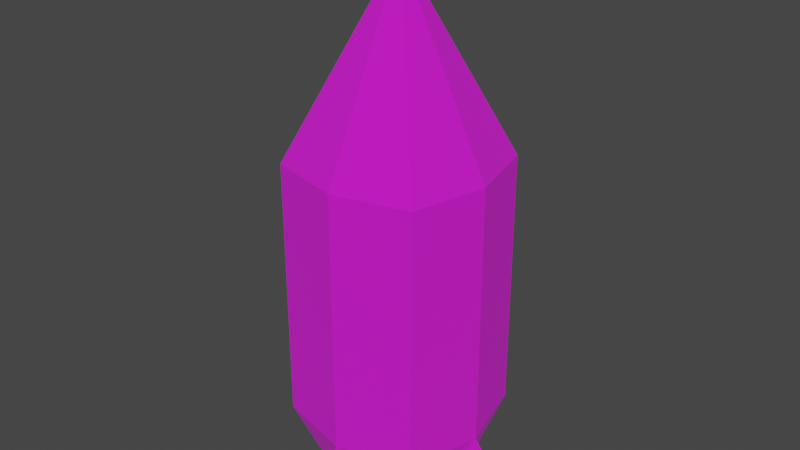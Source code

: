 # Source: Puzoket.blend  (saved by Blender 3.4.6; exported with 4.5.12 LTS)
import bpy
from mathutils import Matrix  # noqa: F401  (used for matrix-valued properties, if any)

bpy.ops.wm.read_factory_settings(use_empty=True)
scene = bpy.context.scene
scene.name = 'Scene'

# ---- images (referenced by path relative to the original .blend; pixels are not part of the script)
import os
ASSET_DIR = os.environ.get("B2B_ASSET_DIR", "")  # directory of the original .blend (textures are referenced by path, not embedded)
HERE = os.path.dirname(os.path.abspath(__file__))  # packed textures are extracted next to this script under _unpacked/

def load_image(name, relpath, width, height, colorspace="sRGB"):
    """Load a texture the original file referenced (path relative to the .blend, or extracted next to this script)."""
    p = next((c for c in (os.path.join(HERE, relpath), os.path.join(ASSET_DIR, relpath)) if relpath and os.path.exists(c)), "")
    if p:
        img = bpy.data.images.load(p, check_existing=True)
        img.name = name
    else:  # same state as the original file: an image datablock whose file is absent (Cycles renders it pink)
        img = bpy.data.images.new(name, width, height)
        img.source = "FILE"
        img.filepath = "//" + (relpath or name)
    img.colorspace_settings.name = colorspace
    return img
img_text_puzoket = load_image('text_Puzoket', 'text_Puzoket.png', 1024, 1024, 'sRGB')

# ---- materials (node trees are filled in below, after node groups)
mat_mat_puzaketa = bpy.data.materials.new('mat_Puzaketa')
mat_mat_puzaketa.alpha_threshold = 0.0
mat_mat_puzaketa.use_transparent_shadow = False
mat_mat_puzaketa.roughness = 0.5
mat_mat_puzaketa.line_color = (0.0, 0.0, 0.0, 1.0)

# ---- material node trees
mat_mat_puzaketa.use_nodes = True; mat_mat_puzaketa.node_tree.nodes.clear()
_N = mat_mat_puzaketa.node_tree.nodes; _L = mat_mat_puzaketa.node_tree.links
n0 = _N.new('ShaderNodeOutputMaterial'); n0.name = 'Material Output'; n0.location = (300, 300)
n1 = _N.new('ShaderNodeBsdfPrincipled'); n1.name = 'Principled BSDF'; n1.location = (10, 300)
n1.distribution = 'GGX'
n1.subsurface_method = 'RANDOM_WALK_SKIN'
n1.inputs[1].default_value = 0.3636
n1.inputs[2].default_value = 1.0
n1.inputs[3].default_value = 1.45
n1.inputs[11].default_value = 1.324
n1.inputs[13].default_value = 1.0
n1.inputs[19].default_value = 0.1943
n1.inputs[27].default_value = (0.0, 0.0, 0.0, 1.0)
n1.inputs[28].default_value = 1.0
n2 = _N.new('ShaderNodeTexImage'); n2.name = 'Изображение-текстура'; n2.location = (-280, 280)
n2.image = img_text_puzoket
n2.interpolation = 'Closest'
_L.new(n1.outputs[0], n0.inputs[0])
_L.new(n2.outputs[0], n1.inputs[0])
n0.is_active_output = True

# ---- world
world_world = bpy.data.worlds.new('World'); scene.world = world_world
world_world.use_nodes = True; world_world.node_tree.nodes.clear()
_N = world_world.node_tree.nodes; _L = world_world.node_tree.links
n0 = _N.new('ShaderNodeOutputWorld'); n0.name = 'World Output'; n0.location = (300, 300)
n1 = _N.new('ShaderNodeBackground'); n1.name = 'Background'; n1.location = (10, 300)
n1.inputs[0].default_value = (0.05088, 0.05088, 0.05088, 1.0)
_L.new(n1.outputs[0], n0.inputs[0])
n0.is_active_output = True
world_world.color = (0.05088, 0.05088, 0.05088)
world_world.use_sun_shadow = False
world_world.sun_shadow_jitter_overblur = 0.0

# ---- meshes
me_x = bpy.data.meshes.new('Конус')
me_x.from_pydata([(0.0, 0.5, -0.5), (0.4, 0.4, -0.5), (0.5, 0.0, -0.5), (0.4, -0.4, -0.5), (0.0, -0.5, -0.5), (-0.4, -0.4, -0.5), (-0.5, 0.0, -0.5), (-0.4, 0.4, -0.5), (0.0, 0.0, 0.5), (0.0, 0.5, -1.9), (0.4, 0.4, -1.9), (0.5, 0.0, -1.9), (0.4, -0.4, -1.9), (0.0, -0.5, -1.9), (-0.4, -0.4, -1.9), (-0.5, 0.0, -1.9), (-0.4, 0.4, -1.9), (0.0, 0.4, -2.2), (0.3, 0.3, -2.2), (0.4, 0.0, -2.2), (0.3, -0.3, -2.2), (0.0, -0.4, -2.2), (-0.3, -0.3, -2.2), (-0.4, 0.0, -2.2), (-0.3, 0.3, -2.2), (0.0, 0.7, -2.2), (0.7, 0.0, -2.2), (0.0, -0.7, -2.2), (-0.7, 0.0, -2.2)], [], [(0, 8, 1), (1, 8, 2), (2, 8, 3), (3, 8, 4), (4, 8, 5), (5, 8, 6), (7, 0, 9, 16), (6, 8, 7), (7, 8, 0), (13, 14, 22, 21), (6, 7, 16, 15), (5, 6, 15, 14), (0, 1, 10, 9), (4, 5, 14, 13), (3, 4, 13, 12), (2, 3, 12, 11), (1, 2, 11, 10), (17, 18, 19, 20, 21, 22, 23, 24), (11, 12, 20, 19), (9, 10, 18, 17), (16, 9, 17, 24), (14, 15, 23, 22), (12, 13, 21, 20), (10, 11, 19, 18), (15, 16, 24, 23), (15, 23, 28), (17, 9, 25), (19, 11, 26), (21, 13, 27)])
_uv = me_x.uv_layers.new(name='UVКарта')
_uv.uv.foreach_set('vector', [0.2656, 0.625, 0.2656, 1.0, 0.4062, 0.625, 0.4062, 0.625, 0.2656, 1.0, 0.2656, 0.625, 0.2656, 0.625, 0.2656, 1.0, 0.125, 0.625, 0.4062, 0.625, 0.2656, 1.0, 0.2656, 0.625, 0.2656, 0.625, 0.2656, 1.0, 0.125, 0.625, 0.125, 0.625, 0.2656, 1.0, 0.2656, 0.625, 0.125, 0.625, 0.2656, 0.625, 0.2656, 0.1094, 0.125, 0.1094, 0.2656, 0.625, 0.2656, 1.0, 0.4062, 0.625, 0.125, 0.625, 0.2656, 1.0, 0.2656, 0.625, 0.2656, 0.1094, 0.125, 0.1094, 0.1562, 0.0, 0.2656, 0.0, 0.2656, 0.625, 0.4062, 0.625, 0.4062, 0.1094, 0.2656, 0.1094, 0.125, 0.625, 0.2656, 0.625, 0.2656, 0.1094, 0.125, 0.1094, 0.2656, 0.625, 0.4062, 0.625, 0.4062, 0.1094, 0.2656, 0.1094, 0.2656, 0.625, 0.125, 0.625, 0.125, 0.1094, 0.2656, 0.1094, 0.4062, 0.625, 0.2656, 0.625, 0.2656, 0.1094, 0.4062, 0.1094, 0.2656, 0.625, 0.125, 0.625, 0.125, 0.1094, 0.2656, 0.1094, 0.4062, 0.625, 0.2656, 0.625, 0.2656, 0.1094, 0.4062, 0.1094, 0.6875, 0.9844, 0.7969, 0.9531, 0.8281, 0.8438, 0.7969, 0.7344, 0.6875, 0.7031, 0.5781, 0.7344, 0.5469, 0.8438, 0.5781, 0.9531, 0.2656, 0.1094, 0.125, 0.1094, 0.1562, 0.0, 0.2656, 0.0, 0.2656, 0.1094, 0.4062, 0.1094, 0.375, 0.0, 0.2656, 0.0, 0.125, 0.1094, 0.2656, 0.1094, 0.2656, 0.0, 0.1562, 0.0, 0.125, 0.1094, 0.2656, 0.1094, 0.2656, 0.0, 0.1562, 0.0, 0.4062, 0.1094, 0.2656, 0.1094, 0.2656, 0.0, 0.375, 0.0, 0.4062, 0.1094, 0.2656, 0.1094, 0.2656, 0.0, 0.375, 0.0, 0.2656, 0.1094, 0.4062, 0.1094, 0.375, 0.0, 0.2656, 0.0, 0.07812, 0.1094, 0.125, 0.0, 0.0, 0.0, 0.4062, 0.0, 0.4531, 0.1094, 0.5312, 0.0, 0.4062, 0.0, 0.4531, 0.1094, 0.5312, 0.0, 0.125, 0.0, 0.07812, 0.1094, 0.0, 0.0])
me_x.materials.append(mat_mat_puzaketa)
me_x.update()

# ---- objects
ob_puzatayaraketa = bpy.data.objects.new('PuzatayaRaketa', me_x)

# ---- transforms, parenting, visibility, modifiers, constraints
ob_puzatayaraketa.location = (0.0, 0.0, 2.2)

# ---- collection membership
scene.collection.objects.link(ob_puzatayaraketa)

# ---- scene / render settings (as saved in the file)
scene.frame_start = 1; scene.frame_end = 250; scene.frame_set(1)
scene.render.engine = 'BLENDER_EEVEE_NEXT'
scene.cycles.sampling_pattern = 'TABULATED_SOBOL'
scene.cycles.use_light_tree = False
scene.view_settings.view_transform = 'Filmic'
bpy.context.view_layer.update()

# ---- added for rendering (the .blend has no active camera and no usable light): camera, sun
cam_auto = bpy.data.cameras.new('AutoCamera')
cam_auto.lens = 50.0
cam_auto.sensor_width = 36.0
cam_auto.clip_end = 1000.0
ob_auto_camera = bpy.data.objects.new('AutoCamera', cam_auto)
scene.collection.objects.link(ob_auto_camera)
ob_auto_camera.location = (3.09778, -3.71733, 3.82822)
ob_auto_camera.rotation_euler = (1.09748, -7.21219e-08, 0.694738)
scene.camera = ob_auto_camera
light_auto_sun = bpy.data.lights.new('AutoSun', 'SUN')
light_auto_sun.energy = 3.0
light_auto_sun.angle = 0.0523599
ob_auto_sun = bpy.data.objects.new('AutoSun', light_auto_sun)
scene.collection.objects.link(ob_auto_sun)
ob_auto_sun.rotation_euler = (0.872665, 0.174533, 0.523599)
bpy.context.view_layer.update()
